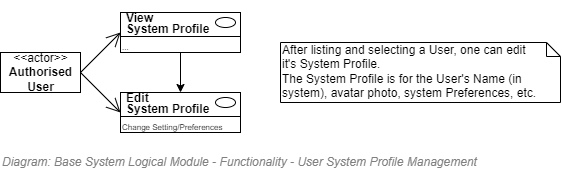

The diagram above was exported from draw.io. Its source (the exported page's mxGraphModel, read from the mxfile embedded in the PNG):
<mxGraphModel dx="1117" dy="784" grid="1" gridSize="10" guides="1" tooltips="1" connect="1" arrows="1" fold="1" page="1" pageScale="1" pageWidth="827" pageHeight="1169" math="0" shadow="0">
  <root>
    <mxCell id="vj9NFNpsctyDdZJHX6hg-0" />
    <mxCell id="wERdTFQBSSwt_41Hwb2m-4" value="Diagram/Use Cases" parent="vj9NFNpsctyDdZJHX6hg-0" />
    <mxCell id="3bvs2r6w8-1A-JgL-3PP-0" value="&amp;lt;&amp;lt;actor&amp;gt;&amp;gt;&lt;br&gt;&lt;b&gt;Authorised&lt;br&gt;User&lt;br&gt;&lt;/b&gt;" style="text;html=1;align=center;verticalAlign=middle;dashed=0;fillColor=#ffffff;strokeColor=#000000;" parent="wERdTFQBSSwt_41Hwb2m-4" vertex="1">
      <mxGeometry x="120" y="240" width="80" height="40" as="geometry" />
    </mxCell>
    <mxCell id="3bvs2r6w8-1A-JgL-3PP-7" value="" style="fontStyle=1;align=left;verticalAlign=top;childLayout=stackLayout;horizontal=1;horizontalStack=0;resizeParent=1;resizeParentMax=0;resizeLast=0;marginBottom=0;" parent="wERdTFQBSSwt_41Hwb2m-4" vertex="1">
      <mxGeometry x="240" y="200" width="120" height="40" as="geometry" />
    </mxCell>
    <mxCell id="3bvs2r6w8-1A-JgL-3PP-8" value="&lt;p style=&quot;line-height: 0.9;&quot;&gt;View &lt;br&gt;System Profile&lt;/p&gt;" style="html=1;align=left;spacingLeft=4;verticalAlign=middle;strokeColor=none;fillColor=none;fontStyle=1;spacingTop=2;" parent="3bvs2r6w8-1A-JgL-3PP-7" vertex="1">
      <mxGeometry width="120" height="20" as="geometry" />
    </mxCell>
    <mxCell id="3bvs2r6w8-1A-JgL-3PP-9" value="" style="shape=ellipse;" parent="3bvs2r6w8-1A-JgL-3PP-8" vertex="1">
      <mxGeometry x="1" width="20" height="10" relative="1" as="geometry">
        <mxPoint x="-25" y="5" as="offset" />
      </mxGeometry>
    </mxCell>
    <mxCell id="3bvs2r6w8-1A-JgL-3PP-10" value="" style="line;strokeWidth=1;fillColor=none;align=left;verticalAlign=middle;spacingTop=-1;spacingLeft=3;spacingRight=3;rotatable=0;labelPosition=right;points=[];portConstraint=eastwest;" parent="3bvs2r6w8-1A-JgL-3PP-7" vertex="1">
      <mxGeometry y="20" width="120" height="8" as="geometry" />
    </mxCell>
    <mxCell id="3bvs2r6w8-1A-JgL-3PP-11" value="..." style="html=1;align=left;spacingLeft=4;verticalAlign=top;strokeColor=none;fillColor=none;fontSize=8;spacing=-2;" parent="3bvs2r6w8-1A-JgL-3PP-7" vertex="1">
      <mxGeometry y="28" width="120" height="12" as="geometry" />
    </mxCell>
    <mxCell id="3bvs2r6w8-1A-JgL-3PP-17" value="" style="endArrow=open;endFill=1;endSize=12;html=1;strokeColor=#000000;fontSize=12;entryX=0;entryY=1;entryDx=0;entryDy=0;exitX=1;exitY=0.5;exitDx=0;exitDy=0;" parent="wERdTFQBSSwt_41Hwb2m-4" source="3bvs2r6w8-1A-JgL-3PP-0" target="3bvs2r6w8-1A-JgL-3PP-8" edge="1">
      <mxGeometry width="160" relative="1" as="geometry">
        <mxPoint x="210" y="270" as="sourcePoint" />
        <mxPoint x="250" y="190" as="targetPoint" />
      </mxGeometry>
    </mxCell>
    <mxCell id="3bvs2r6w8-1A-JgL-3PP-64" value="After listing and selecting a User, one can edit&lt;br&gt;it's System Profile.&lt;br&gt;The System Profile is for the User's Name (in system), avatar photo, system Preferences, etc." style="shape=note;whiteSpace=wrap;html=1;size=14;verticalAlign=top;align=left;spacingTop=-6;strokeWidth=1;fillColor=none;fontSize=12;" parent="wERdTFQBSSwt_41Hwb2m-4" vertex="1">
      <mxGeometry x="400" y="230" width="280" height="60" as="geometry" />
    </mxCell>
    <mxCell id="I-xnigJu-aLJeiBsp6X--0" value="" style="fontStyle=1;align=left;verticalAlign=top;childLayout=stackLayout;horizontal=1;horizontalStack=0;resizeParent=1;resizeParentMax=0;resizeLast=0;marginBottom=0;" parent="wERdTFQBSSwt_41Hwb2m-4" vertex="1">
      <mxGeometry x="240" y="280" width="120" height="40" as="geometry" />
    </mxCell>
    <mxCell id="I-xnigJu-aLJeiBsp6X--1" value="&lt;p style=&quot;line-height: 0.9;&quot;&gt;Edit &lt;br&gt;System Profile&lt;/p&gt;" style="html=1;align=left;spacingLeft=4;verticalAlign=middle;strokeColor=none;fillColor=none;fontStyle=1;spacingTop=2;" parent="I-xnigJu-aLJeiBsp6X--0" vertex="1">
      <mxGeometry width="120" height="20" as="geometry" />
    </mxCell>
    <mxCell id="I-xnigJu-aLJeiBsp6X--2" value="" style="shape=ellipse;" parent="I-xnigJu-aLJeiBsp6X--1" vertex="1">
      <mxGeometry x="1" width="20" height="10" relative="1" as="geometry">
        <mxPoint x="-25" y="5" as="offset" />
      </mxGeometry>
    </mxCell>
    <mxCell id="I-xnigJu-aLJeiBsp6X--3" value="" style="line;strokeWidth=1;fillColor=none;align=left;verticalAlign=middle;spacingTop=-1;spacingLeft=3;spacingRight=3;rotatable=0;labelPosition=right;points=[];portConstraint=eastwest;" parent="I-xnigJu-aLJeiBsp6X--0" vertex="1">
      <mxGeometry y="20" width="120" height="8" as="geometry" />
    </mxCell>
    <mxCell id="I-xnigJu-aLJeiBsp6X--4" value="Change Setting/Preferences" style="html=1;align=left;spacingLeft=4;verticalAlign=top;strokeColor=none;fillColor=none;fontSize=8;spacing=-2;" parent="I-xnigJu-aLJeiBsp6X--0" vertex="1">
      <mxGeometry y="28" width="120" height="12" as="geometry" />
    </mxCell>
    <mxCell id="A2VStph5CowU-QmvEueH-0" style="edgeStyle=orthogonalEdgeStyle;rounded=0;orthogonalLoop=1;jettySize=auto;html=1;entryX=0.5;entryY=0;entryDx=0;entryDy=0;" edge="1" parent="wERdTFQBSSwt_41Hwb2m-4" source="3bvs2r6w8-1A-JgL-3PP-11" target="I-xnigJu-aLJeiBsp6X--1">
      <mxGeometry relative="1" as="geometry" />
    </mxCell>
    <mxCell id="A2VStph5CowU-QmvEueH-1" value="" style="endArrow=open;endFill=1;endSize=12;html=1;strokeColor=#000000;fontSize=12;entryX=0;entryY=1;entryDx=0;entryDy=0;exitX=1;exitY=0.5;exitDx=0;exitDy=0;" edge="1" parent="wERdTFQBSSwt_41Hwb2m-4" source="3bvs2r6w8-1A-JgL-3PP-0" target="I-xnigJu-aLJeiBsp6X--1">
      <mxGeometry width="160" relative="1" as="geometry">
        <mxPoint x="210" y="230" as="sourcePoint" />
        <mxPoint x="250.0000000000001" y="230" as="targetPoint" />
      </mxGeometry>
    </mxCell>
    <mxCell id="gRzEKIzDPof4qPkzU5pQ-1" value="Title/Diagram" parent="vj9NFNpsctyDdZJHX6hg-0" />
    <mxCell id="gRzEKIzDPof4qPkzU5pQ-0" value="&lt;font style=&quot;font-size: 12px&quot;&gt;&lt;span style=&quot;font-size: 12px&quot;&gt;Diagram: Base System Logical Module -&amp;nbsp;&lt;/span&gt;&lt;span style=&quot;font-size: 12px&quot;&gt;Functionality -&amp;nbsp;&lt;/span&gt;User System Profile Management&lt;/font&gt;" style="text;strokeColor=none;fillColor=none;html=1;fontSize=12;fontStyle=2;verticalAlign=middle;align=left;shadow=0;glass=0;comic=0;opacity=30;fontColor=#808080;" parent="gRzEKIzDPof4qPkzU5pQ-1" vertex="1">
      <mxGeometry x="120" y="340" width="520" height="20" as="geometry" />
    </mxCell>
    <mxCell id="tL2itmjlvSeu3DFbBuZW-0" value="About" parent="vj9NFNpsctyDdZJHX6hg-0" />
  </root>
</mxGraphModel>